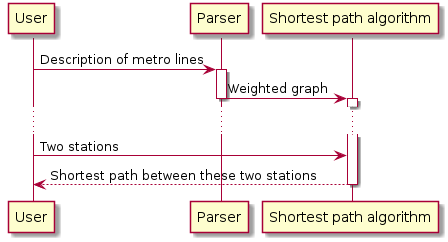

The diagram above was rendered by PlantUML. Its source (embedded in the PNG):
@startuml
participant User

User -> Parser : Description of metro lines 
activate Parser

Parser -> "Shortest path algorithm" : Weighted graph
deactivate Parser

activate "Shortest path algorithm"
...
User -> "Shortest path algorithm" : Two stations

"Shortest path algorithm" --> User : Shortest path between these two stations
deactivate "Shortest path algorithm"

@enduml